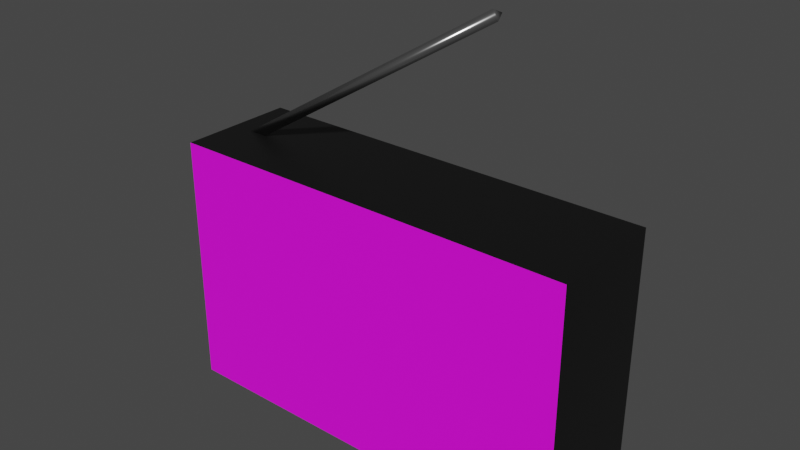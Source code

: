 # Source: cheap_radio.blend  (saved by Blender 4.5.87; exported with 4.5.12 LTS)
import bpy
from mathutils import Matrix  # noqa: F401  (used for matrix-valued properties, if any)

bpy.ops.wm.read_factory_settings(use_empty=True)
scene = bpy.context.scene
scene.name = 'Scene'

# ---- collections
col_collection = bpy.data.collections.new('Collection'); scene.collection.children.link(col_collection)

# ---- images (referenced by path relative to the original .blend; pixels are not part of the script)
import os
ASSET_DIR = os.environ.get("B2B_ASSET_DIR", "")  # directory of the original .blend (textures are referenced by path, not embedded)
HERE = os.path.dirname(os.path.abspath(__file__))  # packed textures are extracted next to this script under _unpacked/

def load_image(name, relpath, width, height, colorspace="sRGB"):
    """Load a texture the original file referenced (path relative to the .blend, or extracted next to this script)."""
    p = next((c for c in (os.path.join(HERE, relpath), os.path.join(ASSET_DIR, relpath)) if relpath and os.path.exists(c)), "")
    if p:
        img = bpy.data.images.load(p, check_existing=True)
        img.name = name
    else:  # same state as the original file: an image datablock whose file is absent (Cycles renders it pink)
        img = bpy.data.images.new(name, width, height)
        img.source = "FILE"
        img.filepath = "//" + (relpath or name)
    img.colorspace_settings.name = colorspace
    return img
img_radio_face_png = load_image('radio_face.png', 'textures/radio_face.png', 1024, 1024, 'sRGB')

# ---- materials (node trees are filled in below, after node groups)
mat_radiopanel = bpy.data.materials.new('RadioPanel')
mat_blackplastic = bpy.data.materials.new('BlackPlastic')
mat_antenna = bpy.data.materials.new('Antenna')

# ---- material node trees
mat_radiopanel.use_nodes = True; mat_radiopanel.node_tree.nodes.clear()
_N = mat_radiopanel.node_tree.nodes; _L = mat_radiopanel.node_tree.links
n0 = _N.new('ShaderNodeBsdfPrincipled'); n0.name = 'Principled BSDF'; n0.location = (-200, 100)
n1 = _N.new('ShaderNodeOutputMaterial'); n1.name = 'Material Output'; n1.location = (200, 100)
n2 = _N.new('ShaderNodeTexImage'); n2.name = 'Image Texture'; n2.location = (-490, 80)
n2.image = img_radio_face_png
_L.new(n0.outputs[0], n1.inputs[0])
_L.new(n2.outputs[0], n0.inputs[0])
n1.is_active_output = True
mat_blackplastic.use_nodes = True; mat_blackplastic.node_tree.nodes.clear()
_N = mat_blackplastic.node_tree.nodes; _L = mat_blackplastic.node_tree.links
n0 = _N.new('ShaderNodeBsdfPrincipled'); n0.name = 'Principled BSDF'; n0.location = (-200, 100)
n0.inputs[0].default_value = (0.002448, 0.002448, 0.002448, 1.0)
n1 = _N.new('ShaderNodeOutputMaterial'); n1.name = 'Material Output'; n1.location = (200, 100)
_L.new(n0.outputs[0], n1.inputs[0])
n1.is_active_output = True
mat_antenna.use_nodes = True; mat_antenna.node_tree.nodes.clear()
_N = mat_antenna.node_tree.nodes; _L = mat_antenna.node_tree.links
n0 = _N.new('ShaderNodeBsdfPrincipled'); n0.name = 'Principled BSDF'; n0.location = (-200, 100)
n0.inputs[0].default_value = (0.2842, 0.2842, 0.2842, 1.0)
n0.inputs[1].default_value = 0.8651
n0.inputs[2].default_value = 0.246
n1 = _N.new('ShaderNodeOutputMaterial'); n1.name = 'Material Output'; n1.location = (200, 100)
_L.new(n0.outputs[0], n1.inputs[0])
n1.is_active_output = True

# ---- world
world_world = bpy.data.worlds.new('World'); scene.world = world_world
world_world.use_nodes = True; world_world.node_tree.nodes.clear()
_N = world_world.node_tree.nodes; _L = world_world.node_tree.links
n0 = _N.new('ShaderNodeOutputWorld'); n0.name = 'World Output'; n0.location = (300, 300)
n1 = _N.new('ShaderNodeBackground'); n1.name = 'Background'; n1.location = (10, 300)
n1.inputs[0].default_value = (0.05088, 0.05088, 0.05088, 1.0)
_L.new(n1.outputs[0], n0.inputs[0])
n0.is_active_output = True
world_world.color = (0.05088, 0.05088, 0.05088)
world_world.use_sun_shadow = False
world_world.sun_shadow_jitter_overblur = 0.0

# ---- meshes
me_cube = bpy.data.meshes.new('Cube')
me_cube.from_pydata([(-0.105, 0.03, -0.065), (-0.105, -0.03, -0.065), (-0.105, 0.03, 0.065), (-0.105, -0.03, 0.065), (0.105, 0.03, -0.065), (0.105, -0.03, -0.065), (0.105, 0.03, 0.065), (0.105, -0.03, 0.065), (-0.0961, 0.003041, 0.06035), (0.04857, 0.003041, 0.1498), (-0.09472, -0.00152, 0.05811), (0.04996, -0.00152, 0.1475), (-0.09748, -0.00152, 0.06259), (0.04719, -0.00152, 0.152)], [], [(0, 1, 3, 2), (2, 3, 7, 6), (6, 7, 5, 4), (4, 5, 1, 0), (2, 6, 4, 0), (7, 3, 1, 5), (8, 9, 11, 10), (10, 11, 13, 12), (11, 9, 13), (12, 13, 9, 8), (8, 10, 12)])
me_cube.polygons.foreach_set('use_smooth', [0, 0, 0, 0, 0, 0, 1, 1, 1, 1, 1])
me_cube.polygons.foreach_set('material_index', [1, 1, 1, 1, 1, 0, 2, 2, 2, 2, 2])
_uv = me_cube.uv_layers.new(name='UVMap')
_uv.uv.foreach_set('vector', [0.0, 0.0, 0.0, 0.0, 0.0, 1.0, 0.0, 1.0, 0.0, 1.0, 0.0, 1.0, 1.0, 1.0, 1.0, 1.0, 1.0, 1.0, 1.0, 1.0, 1.0, 0.0, 1.0, 0.0, 1.0, 0.0, 1.0, 0.0, 0.0, 0.0, 0.0, 0.0, 0.001969, 1.0, 0.502, 1.0, 0.502, 0.0, 0.001969, 0.0, 1.0, 1.0, 0.0, 1.0, 0.0, 0.0, 1.0, 0.0, 1.0, 0.5, 1.0, 1.0, 0.6667, 1.0, 0.6667, 0.5, 0.6667, 0.5, 0.6667, 1.0, 0.3333, 1.0, 0.3333, 0.5, 0.4578, 0.13, 0.25, 0.49, 0.04215, 0.13, 0.3333, 0.5, 0.3333, 1.0, -5.96e-08, 1.0, -5.96e-08, 0.5, 0.75, 0.49, 0.9578, 0.13, 0.5422, 0.13])
me_cube.materials.append(mat_radiopanel)
me_cube.materials.append(mat_blackplastic)
me_cube.materials.append(mat_antenna)
me_cube.update()

# ---- objects
ob_cube = bpy.data.objects.new('Cube', me_cube)

# ---- transforms, parenting, visibility, modifiers, constraints
ob_cube.location = (0.0, 0.0, 0.0)

# ---- collection membership
col_collection.objects.link(ob_cube)

# ---- scene / render settings (as saved in the file)
scene.frame_start = 1; scene.frame_end = 250; scene.frame_set(1)
scene.render.engine = 'CYCLES'
scene.render.fps = 30
scene.render.use_persistent_data = True
scene.cycles.samples = 2048
scene.cycles.adaptive_threshold = 0.1
scene.view_settings.view_transform = 'Filmic'
bpy.context.view_layer.update()

# ---- added for rendering (the .blend has no active camera and no usable light): camera, sun
cam_auto = bpy.data.cameras.new('AutoCamera')
cam_auto.lens = 50.0
cam_auto.sensor_width = 36.0
cam_auto.clip_end = 1000.0
ob_auto_camera = bpy.data.objects.new('AutoCamera', cam_auto)
scene.collection.objects.link(ob_auto_camera)
ob_auto_camera.location = (0.284865, -0.341838, 0.271399)
ob_auto_camera.rotation_euler = (1.09748, -7.21219e-08, 0.694738)
scene.camera = ob_auto_camera
light_auto_sun = bpy.data.lights.new('AutoSun', 'SUN')
light_auto_sun.energy = 3.0
light_auto_sun.angle = 0.0523599
ob_auto_sun = bpy.data.objects.new('AutoSun', light_auto_sun)
scene.collection.objects.link(ob_auto_sun)
ob_auto_sun.rotation_euler = (0.872665, 0.174533, 0.523599)
bpy.context.view_layer.update()
